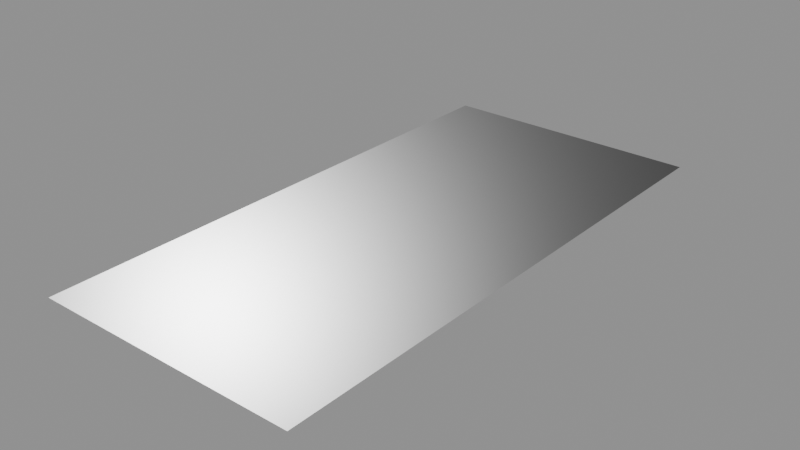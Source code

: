 # Source: decal.blend  (saved by Blender 5.0.119; exported with 4.5.12 LTS)
import bpy
from mathutils import Matrix  # noqa: F401  (used for matrix-valued properties, if any)

bpy.ops.wm.read_factory_settings(use_empty=True)
scene = bpy.context.scene
scene.name = 'Decal Asset'

# ---- images (referenced by path relative to the original .blend; pixels are not part of the script)
import os
ASSET_DIR = os.environ.get("B2B_ASSET_DIR", "")  # directory of the original .blend (textures are referenced by path, not embedded)
HERE = os.path.dirname(os.path.abspath(__file__))  # packed textures are extracted next to this script under _unpacked/

def load_image(name, relpath, width, height, colorspace="sRGB"):
    """Load a texture the original file referenced (path relative to the .blend, or extracted next to this script)."""
    p = next((c for c in (os.path.join(HERE, relpath), os.path.join(ASSET_DIR, relpath)) if relpath and os.path.exists(c)), "")
    if p:
        img = bpy.data.images.load(p, check_existing=True)
        img.name = name
    else:  # same state as the original file: an image datablock whose file is absent (Cycles renders it pink)
        img = bpy.data.images.new(name, width, height)
        img.source = "FILE"
        img.filepath = "//" + (relpath or name)
    img.colorspace_settings.name = colorspace
    return img
img_height_library_decal = load_image('height.LIBRARY_DECAL', 'ao_curv_height.png', 1024, 1024, 'Non-Color')
img_masks_library_decal = load_image('masks.LIBRARY_DECAL', 'masks.png', 1024, 1024, 'Non-Color')
img_normal_library_decal = load_image('normal.LIBRARY_DECAL', 'normal.png', 1024, 1024, 'Non-Color')
img_emission_library_decal = load_image('emission.LIBRARY_DECAL', 'emission.png', 1024, 1024, 'sRGB')

# ---- materials (node trees are filled in below, after node groups)
mat_library_decal = bpy.data.materials.new('LIBRARY_DECAL')
mat_library_decal.alpha_threshold = 0.0
mat_library_decal.use_backface_culling = True
mat_library_decal.use_backface_culling_lightprobe_volume = False
mat_library_decal.preview_render_type = 'FLAT'
mat_library_decal.roughness = 0.5

# ---- node groups
ng_simple_decal_group = bpy.data.node_groups.new('simple.decal_group', 'ShaderNodeTree')
_s = ng_simple_decal_group.interface.new_socket(name='Shader', in_out='OUTPUT', socket_type='NodeSocketShader')
ng_simple_decal_group.interface.new_panel('Decal Maps')
_s = ng_simple_decal_group.interface.new_socket(name='Masks Map', in_out='INPUT', socket_type='NodeSocketColor')
_s = ng_simple_decal_group.interface.new_socket(name='Normal Map', in_out='INPUT', socket_type='NodeSocketColor')
_s.default_value = (0.5, 0.5, 1.0, 1.0)
_s = ng_simple_decal_group.interface.new_socket(name='AO + Curvature + Height Map', in_out='INPUT', socket_type='NodeSocketColor')
_s.default_value = (0.8, 0.8, 0.8, 1.0)
_s = ng_simple_decal_group.interface.new_socket(name='Emission Map', in_out='INPUT', socket_type='NodeSocketColor')
ng_simple_decal_group.interface.new_panel('Decal Props')
_s = ng_simple_decal_group.interface.new_socket(name='AO Multiplier', in_out='INPUT', socket_type='NodeSocketFloat')
_s.subtype = 'FACTOR'
_s.default_value = 1.0
_s.min_value = 0.0
_s.max_value = 1.0
_s = ng_simple_decal_group.interface.new_socket(name='Curvature Multiplier', in_out='INPUT', socket_type='NodeSocketFloat')
_s.subtype = 'FACTOR'
_s.default_value = 0.5
_s.min_value = 0.0
_s.max_value = 1.0
_s = ng_simple_decal_group.interface.new_socket(name='Emission Multiplier', in_out='INPUT', socket_type='NodeSocketFloat')
_s.min_value = 0.0
ng_simple_decal_group.interface.new_panel('Material Base')
_s = ng_simple_decal_group.interface.new_socket(name='Material Base Color', in_out='INPUT', socket_type='NodeSocketColor')
_s.default_value = (0.222, 0.222, 0.222, 0.222)
_s = ng_simple_decal_group.interface.new_socket(name='Material Metallic', in_out='INPUT', socket_type='NodeSocketFloat')
_s.subtype = 'FACTOR'
_s.min_value = 0.0
_s.max_value = 1.0
_s = ng_simple_decal_group.interface.new_socket(name='Material Roughness', in_out='INPUT', socket_type='NodeSocketFloat')
_s.subtype = 'FACTOR'
_s.default_value = 0.25
_s.min_value = 0.0
_s.max_value = 1.0
_s = ng_simple_decal_group.interface.new_socket(name='Material IOR', in_out='INPUT', socket_type='NodeSocketFloat')
_s.min_value = 0.0
_s.max_value = 1000.0
_s = ng_simple_decal_group.interface.new_socket(name='Material Normal', in_out='INPUT', socket_type='NodeSocketVector')
_s.min_value = -1.0
_s.max_value = 1.0
_s.hide_value = True
ng_simple_decal_group.interface.new_panel('Material Emission')
_s = ng_simple_decal_group.interface.new_socket(name='Material Emission Color', in_out='INPUT', socket_type='NodeSocketColor')
_s = ng_simple_decal_group.interface.new_socket(name='Material Emission Strength', in_out='INPUT', socket_type='NodeSocketFloat')
_s.default_value = 1.0
_s.min_value = 0.0
_s.max_value = 1e+06
ng_simple_decal_group.interface.new_panel('Material Diffuse')
_s = ng_simple_decal_group.interface.new_socket(name='Material Diffuse Roughness', in_out='INPUT', socket_type='NodeSocketFloat')
_s.subtype = 'FACTOR'
_s.min_value = 0.0
_s.max_value = 1.0
ng_simple_decal_group.interface.new_panel('Material Subsurface')
_s = ng_simple_decal_group.interface.new_socket(name='Material Subsurface Weight', in_out='INPUT', socket_type='NodeSocketFloat')
_s.subtype = 'FACTOR'
_s.default_value = 1.0
_s.min_value = 0.0
_s.max_value = 1.0
_s = ng_simple_decal_group.interface.new_socket(name='Material Subsurface Radius', in_out='INPUT', socket_type='NodeSocketVector')
_s.default_value = (1.0, 0.2, 0.1)
_s.min_value = 0.0
_s.max_value = 100.0
_s = ng_simple_decal_group.interface.new_socket(name='Material Subsurface Scale', in_out='INPUT', socket_type='NodeSocketFloat')
_s.subtype = 'DISTANCE'
_s.min_value = 0.0
_s.max_value = 10.0
_s = ng_simple_decal_group.interface.new_socket(name='Material Subsurface IOR', in_out='INPUT', socket_type='NodeSocketFloat')
_s.subtype = 'FACTOR'
_s.default_value = 1.4
_s.min_value = 1.01
_s.max_value = 3.8
_s = ng_simple_decal_group.interface.new_socket(name='Material Subsurface Anisotropy', in_out='INPUT', socket_type='NodeSocketFloat')
_s.subtype = 'FACTOR'
_s.min_value = 0.0
_s.max_value = 1.0
ng_simple_decal_group.interface.new_panel('Material Specular')
_s = ng_simple_decal_group.interface.new_socket(name='Material Specular IOR Level', in_out='INPUT', socket_type='NodeSocketFloat')
_s.subtype = 'FACTOR'
_s.default_value = 0.5
_s.min_value = 0.0
_s.max_value = 1.0
_s = ng_simple_decal_group.interface.new_socket(name='Material Specular Tint', in_out='INPUT', socket_type='NodeSocketColor')
_s.default_value = (1.0, 1.0, 1.0, 1.0)
_s = ng_simple_decal_group.interface.new_socket(name='Material Anisotropic', in_out='INPUT', socket_type='NodeSocketFloat')
_s.subtype = 'FACTOR'
_s.min_value = 0.0
_s.max_value = 1.0
_s = ng_simple_decal_group.interface.new_socket(name='Material Anisotropic Rotation', in_out='INPUT', socket_type='NodeSocketFloat')
_s.subtype = 'FACTOR'
_s.min_value = 0.0
_s.max_value = 1.0
_s = ng_simple_decal_group.interface.new_socket(name='Material Tangent', in_out='INPUT', socket_type='NodeSocketVector')
_s.hide_value = True
ng_simple_decal_group.interface.new_panel('Material Transmission')
_s = ng_simple_decal_group.interface.new_socket(name='Material Transmission Weight', in_out='INPUT', socket_type='NodeSocketFloat')
_s.subtype = 'FACTOR'
_s.min_value = 0.0
_s.max_value = 1.0
ng_simple_decal_group.interface.new_panel('Material Coat')
_s = ng_simple_decal_group.interface.new_socket(name='Material Coat Weight', in_out='INPUT', socket_type='NodeSocketFloat')
_s.subtype = 'FACTOR'
_s.min_value = 0.0
_s.max_value = 1.0
_s = ng_simple_decal_group.interface.new_socket(name='Material Coat Roughness', in_out='INPUT', socket_type='NodeSocketFloat')
_s.subtype = 'FACTOR'
_s.default_value = 0.03
_s.min_value = 0.0
_s.max_value = 1.0
_s = ng_simple_decal_group.interface.new_socket(name='Material Coat IOR', in_out='INPUT', socket_type='NodeSocketFloat')
_s.default_value = 1.2
_s.min_value = 1.0
_s.max_value = 4.0
_s = ng_simple_decal_group.interface.new_socket(name='Material Coat Tint', in_out='INPUT', socket_type='NodeSocketColor')
_s.default_value = (1.0, 1.0, 1.0, 1.0)
_s = ng_simple_decal_group.interface.new_socket(name='Material Coat Normal', in_out='INPUT', socket_type='NodeSocketVector')
_s.hide_value = True
ng_simple_decal_group.interface.new_panel('Material Sheen')
_s = ng_simple_decal_group.interface.new_socket(name='Material Sheen Weight', in_out='INPUT', socket_type='NodeSocketFloat')
_s.subtype = 'FACTOR'
_s.min_value = 0.0
_s.max_value = 1.0
_s = ng_simple_decal_group.interface.new_socket(name='Material Sheen Roughness', in_out='INPUT', socket_type='NodeSocketFloat')
_s.subtype = 'FACTOR'
_s.default_value = 0.5
_s.min_value = 0.0
_s.max_value = 1.0
_s = ng_simple_decal_group.interface.new_socket(name='Material Sheen Tint', in_out='INPUT', socket_type='NodeSocketColor')
_s.default_value = (0.2, 0.2, 0.2, 1.0)
ng_simple_decal_group.interface.new_panel('Material Thin Film')
_s = ng_simple_decal_group.interface.new_socket(name='Material Thin Film Thickness', in_out='INPUT', socket_type='NodeSocketFloat')
_s.subtype = 'WAVELENGTH'
_s.min_value = 0.0
_s.max_value = 1e+05
_s = ng_simple_decal_group.interface.new_socket(name='Material Thin Film IOR', in_out='INPUT', socket_type='NodeSocketFloat')
_s.default_value = 1.33
_s.min_value = 1.0
_s.max_value = 1000.0
_N = ng_simple_decal_group.nodes; _L = ng_simple_decal_group.links
n0 = _N.new('NodeGroupOutput'); n0.name = 'Group Output'; n0.location = (1653, 361)
n1 = _N.new('NodeReroute'); n1.name = 'Reroute.019'; n1.location = (-373, 353)
n1.width = 12
n1.socket_idname = 'NodeSocketFloat'
n2 = _N.new('NodeReroute'); n2.name = 'Reroute.021'; n2.location = (-373, 364)
n2.width = 12
n3 = _N.new('NodeReroute'); n3.name = 'Reroute.020'; n3.location = (-374, 396)
n3.width = 12
n4 = _N.new('NodeReroute'); n4.name = 'Reroute.027'; n4.location = (-448, 311)
n4.width = 12
n5 = _N.new('NodeReroute'); n5.name = 'Reroute.017'; n5.location = (-640, 384)
n5.width = 12
n5.socket_idname = 'NodeSocketFloat'
n6 = _N.new('ShaderNodeMix'); n6.name = 'Mix'; n6.location = (-611, 404)
n6.hide = True
n6.data_type = 'RGBA'
n6.blend_type = 'MULTIPLY'
n7 = _N.new('NodeReroute'); n7.name = 'Reroute.002'; n7.location = (-664, 404)
n7.width = 12
n7.socket_idname = 'NodeSocketFloatFactor'
n8 = _N.new('NodeReroute'); n8.name = 'Reroute.015'; n8.location = (-412, 374)
n8.width = 12
n8.socket_idname = 'NodeSocketFloatFactor'
n9 = _N.new('ShaderNodeMix'); n9.name = 'Mix.001'; n9.location = (-278, 373)
n9.hide = True
n9.data_type = 'RGBA'
n9.blend_type = 'OVERLAY'
n10 = _N.new('ShaderNodeSeparateColor'); n10.name = 'Separate RGB.001'; n10.location = (-1111, 238)
n10.hide = True
n11 = _N.new('NodeReroute'); n11.name = 'Reroute.016'; n11.location = (-648, 181)
n11.width = 12
n11.socket_idname = 'NodeSocketFloat'
n12 = _N.new('ShaderNodeMix'); n12.name = 'Mix.003'; n12.location = (-267, 96)
n12.hide = True
n12.data_type = 'RGBA'
n12.blend_type = 'MULTIPLY'
n12.inputs[0].default_value = 1.0
n13 = _N.new('ShaderNodeNormalMap'); n13.name = 'Normal Map.001'; n13.location = (54, 240)
n13.hide = True
n14 = _N.new('ShaderNodeNormalMap'); n14.name = 'Normal Map'; n14.location = (52, 181)
n14.hide = True
n15 = _N.new('ShaderNodeVectorMath'); n15.name = 'Vector Math.002'; n15.location = (454, 281)
n15.hide = True
n16 = _N.new('ShaderNodeVectorMath'); n16.name = 'Vector Math'; n16.location = (222, 279)
n16.hide = True
n16.operation = 'SUBTRACT'
n17 = _N.new('ShaderNodeMix'); n17.name = 'Mix.004'; n17.location = (54, 69)
n17.hide = True
n17.data_type = 'RGBA'
n17.blend_type = 'ADD'
n17.inputs[0].default_value = 1.0
n18 = _N.new('ShaderNodeMix'); n18.name = 'Mix.005'; n18.location = (-263, 29)
n18.hide = True
n18.data_type = 'RGBA'
n18.blend_type = 'MULTIPLY'
n18.inputs[0].default_value = 1.0
n19 = _N.new('ShaderNodeMath'); n19.name = 'Math'; n19.location = (-896, 193)
n19.hide = True
n19.operation = 'POWER'
n19.inputs[1].default_value = 2.2
n19.inputs[2].default_value = 0.0
n20 = _N.new('ShaderNodeSeparateColor'); n20.name = 'Separate RGB'; n20.location = (-1118, 170)
n20.hide = True
n21 = _N.new('NodeReroute'); n21.name = 'Reroute.028'; n21.location = (-923, 146)
n21.width = 12
n21.socket_idname = 'NodeSocketFloat'
n22 = _N.new('NodeReroute'); n22.name = 'Reroute.025'; n22.location = (-670, 66)
n22.width = 12
n22.socket_idname = 'NodeSocketFloatFactor'
n23 = _N.new('ShaderNodeInvert'); n23.name = 'Invert.001'; n23.location = (-903, 137)
n23.hide = True
n24 = _N.new('NodeReroute'); n24.name = 'Reroute.024'; n24.location = (-672, 124)
n24.width = 12
n24.socket_idname = 'NodeSocketFloatFactor'
n25 = _N.new('NodeReroute'); n25.name = 'Reroute.014'; n25.location = (-410, 112)
n25.width = 12
n25.socket_idname = 'NodeSocketFloatFactor'
n26 = _N.new('NodeReroute'); n26.name = 'Reroute.018'; n26.location = (-372, 152)
n26.width = 12
n26.socket_idname = 'NodeSocketFloat'
n27 = _N.new('ShaderNodeMix'); n27.name = 'Mix.002'; n27.location = (-632, 67)
n27.hide = True
n27.data_type = 'RGBA'
n27.blend_type = 'ADD'
n27.clamp_result = True
n28 = _N.new('NodeReroute'); n28.name = 'Reroute.026'; n28.location = (-450, 58)
n28.width = 12
n29 = _N.new('NodeGroupInput'); n29.name = 'Group Input'; n29.location = (-1444, 243)
n29.width = 217
n30 = _N.new('ShaderNodeVectorMath'); n30.name = 'Material Normal'; n30.location = (633, 286)
n30.hide = True
n30.operation = 'NORMALIZE'
n31 = _N.new('NodeReroute'); n31.name = 'Material Coat Normal'; n31.location = (823, 28)
n31.width = 12
n31.socket_idname = 'NodeSocketVector'
n32 = _N.new('ShaderNodeBsdfPrincipled'); n32.name = 'Material'; n32.location = (1006, 444)
n32.width = 209
n32.distribution = 'GGX'
n32.subsurface_method = 'RANDOM_WALK_SKIN'
n32.inputs[28].default_value = 1.0
n33 = _N.new('NodeUndefined'); n33.name = 'Combine Bundle'; n33.location = (-1091, -441)
n33.hide = True
n34 = _N.new('NodeUndefined'); n34.name = 'Separate Bundle'; n34.location = (640, 80)
n34.hide = True
_L.new(n29.outputs[1], n14.inputs[1])
_L.new(n5.outputs[0], n6.inputs[7])
_L.new(n2.outputs[0], n9.inputs[6])
_L.new(n1.outputs[0], n9.inputs[7])
_L.new(n7.outputs[0], n6.inputs[0])
_L.new(n8.outputs[0], n9.inputs[0])
_L.new(n25.outputs[0], n8.inputs[0])
_L.new(n11.outputs[0], n5.inputs[0])
_L.new(n20.outputs[1], n26.inputs[0])
_L.new(n26.outputs[0], n1.inputs[0])
_L.new(n6.outputs[2], n3.inputs[0])
_L.new(n3.outputs[0], n2.inputs[0])
_L.new(n21.outputs[0], n19.inputs[0])
_L.new(n19.outputs[0], n11.inputs[0])
_L.new(n23.outputs[0], n27.inputs[7])
_L.new(n29.outputs[9], n27.inputs[6])
_L.new(n22.outputs[0], n27.inputs[0])
_L.new(n24.outputs[0], n22.inputs[0])
_L.new(n27.outputs[2], n28.inputs[0])
_L.new(n28.outputs[0], n4.inputs[0])
_L.new(n20.outputs[0], n21.inputs[0])
_L.new(n21.outputs[0], n23.inputs[1])
_L.new(n24.outputs[0], n7.inputs[0])
_L.new(n15.outputs[0], n30.inputs[0])
_L.new(n13.outputs[0], n16.inputs[1])
_L.new(n14.outputs[0], n15.inputs[1])
_L.new(n16.outputs[0], n15.inputs[0])
_L.new(n32.outputs[0], n0.inputs[0])
_L.new(n29.outputs[7], n6.inputs[6])
_L.new(n29.outputs[4], n24.inputs[0])
_L.new(n29.outputs[2], n20.inputs[0])
_L.new(n9.outputs[2], n32.inputs[0])
_L.new(n29.outputs[8], n32.inputs[1])
_L.new(n4.outputs[0], n32.inputs[2])
_L.new(n29.outputs[10], n32.inputs[3])
_L.new(n29.outputs[0], n10.inputs[0])
_L.new(n10.outputs[0], n32.inputs[4])
_L.new(n30.outputs[0], n32.inputs[5])
_L.new(n29.outputs[11], n16.inputs[0])
_L.new(n29.outputs[3], n12.inputs[6])
_L.new(n29.outputs[6], n12.inputs[7])
_L.new(n29.outputs[12], n18.inputs[6])
_L.new(n18.outputs[2], n17.inputs[7])
_L.new(n12.outputs[2], n17.inputs[6])
_L.new(n17.outputs[2], n32.inputs[27])
_L.new(n29.outputs[5], n25.inputs[0])
_L.new(n29.outputs[13], n18.inputs[7])
_L.new(n30.outputs[0], n32.inputs[23])
_L.new(n29.outputs[14], n33.inputs[0])
_L.new(n29.outputs[15], n33.inputs[1])
_L.new(n29.outputs[16], n33.inputs[2])
_L.new(n29.outputs[17], n33.inputs[3])
_L.new(n29.outputs[18], n33.inputs[4])
_L.new(n29.outputs[19], n33.inputs[5])
_L.new(n29.outputs[20], n33.inputs[6])
_L.new(n29.outputs[21], n33.inputs[7])
_L.new(n29.outputs[22], n33.inputs[8])
_L.new(n29.outputs[23], n33.inputs[9])
_L.new(n29.outputs[24], n33.inputs[10])
_L.new(n29.outputs[25], n33.inputs[11])
_L.new(n29.outputs[26], n33.inputs[12])
_L.new(n29.outputs[27], n33.inputs[13])
_L.new(n29.outputs[28], n33.inputs[14])
_L.new(n29.outputs[29], n33.inputs[15])
_L.new(n29.outputs[30], n33.inputs[16])
_L.new(n29.outputs[31], n33.inputs[17])
_L.new(n29.outputs[32], n33.inputs[18])
_L.new(n29.outputs[33], n33.inputs[19])
_L.new(n29.outputs[34], n33.inputs[20])
_L.new(n29.outputs[35], n33.inputs[21])
_L.new(n33.outputs[0], n34.inputs[0])
_L.new(n34.outputs[16], n31.inputs[0])
_L.new(n34.outputs[0], n32.inputs[7])
_L.new(n34.outputs[1], n32.inputs[8])
_L.new(n34.outputs[2], n32.inputs[9])
_L.new(n34.outputs[3], n32.inputs[10])
_L.new(n34.outputs[4], n32.inputs[11])
_L.new(n34.outputs[5], n32.inputs[12])
_L.new(n34.outputs[6], n32.inputs[13])
_L.new(n34.outputs[7], n32.inputs[14])
_L.new(n34.outputs[8], n32.inputs[15])
_L.new(n34.outputs[9], n32.inputs[16])
_L.new(n34.outputs[10], n32.inputs[17])
_L.new(n34.outputs[11], n32.inputs[18])
_L.new(n34.outputs[12], n32.inputs[19])
_L.new(n34.outputs[13], n32.inputs[20])
_L.new(n34.outputs[14], n32.inputs[21])
_L.new(n34.outputs[15], n32.inputs[22])
_L.new(n34.outputs[17], n32.inputs[24])
_L.new(n34.outputs[18], n32.inputs[25])
_L.new(n34.outputs[19], n32.inputs[26])
_L.new(n34.outputs[20], n32.inputs[29])
_L.new(n34.outputs[21], n32.inputs[30])
n0.is_active_output = True
ng_parallax_library_decal = bpy.data.node_groups.new('parallax.LIBRARY_DECAL', 'ShaderNodeTree')
_s = ng_parallax_library_decal.interface.new_socket(name='UV', in_out='OUTPUT', socket_type='NodeSocketVector')
_s.min_value = 0.0
_s.max_value = 0.0
_s = ng_parallax_library_decal.interface.new_socket(name='Steps', in_out='INPUT', socket_type='NodeSocketInt')
_s.default_value = 9
_s.min_value = 3
_s.max_value = 32
_s = ng_parallax_library_decal.interface.new_socket(name='UV', in_out='INPUT', socket_type='NodeSocketVector')
_s.default_value = (0.5, 0.5, 0.5)
_s.min_value = -1e+04
_s.max_value = 1e+04
_s.description = 'Vector, point, or normal which will be used for conversion between spaces'
_s = ng_parallax_library_decal.interface.new_socket(name='Amount', in_out='INPUT', socket_type='NodeSocketFloat')
_s.default_value = 0.1
_s.min_value = 0.0
_N = ng_parallax_library_decal.nodes; _L = ng_parallax_library_decal.links
n0 = _N.new('ShaderNodeVectorMath'); n0.name = 'Vector Math.002'; n0.location = (5420, -380)
n0.width = 109
n0.hide = True
n0.operation = 'DOT_PRODUCT'
n1 = _N.new('ShaderNodeVectorMath'); n1.name = 'Vector Math.001'; n1.location = (5420, -340)
n1.width = 110
n1.hide = True
n1.operation = 'DOT_PRODUCT'
n2 = _N.new('ShaderNodeVectorMath'); n2.name = 'Vector Math'; n2.location = (5420, -300)
n2.width = 109
n2.hide = True
n2.operation = 'DOT_PRODUCT'
n3 = _N.new('ShaderNodeMath'); n3.name = 'Math'; n3.location = (5500, -940)
n3.hide = True
n3.operation = 'MULTIPLY'
n3.inputs[1].default_value = -0.5
n3.inputs[2].default_value = 0.0
n4 = _N.new('ShaderNodeMath'); n4.name = 'Math.001'; n4.location = (5240, -940)
n4.hide = True
n4.operation = 'SUBTRACT'
n4.inputs[0].default_value = 0.0
n4.inputs[2].default_value = 0.0
n5 = _N.new('NodeGroupOutput'); n5.name = 'Group Output'; n5.location = (6513, -702)
n6 = _N.new('ShaderNodeCameraData'); n6.name = 'Camera Data.001'; n6.location = (5120, -360)
n6.width = 120
n7 = _N.new('ShaderNodeVectorTransform'); n7.name = 'Vector Transform.001'; n7.location = (4780, -100)
n7.convert_to = 'CAMERA'
n8 = _N.new('ShaderNodeNewGeometry'); n8.name = 'Geometry'; n8.location = (4580, -280)
n9 = _N.new('ShaderNodeVectorMath'); n9.name = 'Vector Math.003'; n9.location = (4960, -100)
n9.operation = 'CROSS_PRODUCT'
n10 = _N.new('ShaderNodeVectorTransform'); n10.name = 'Vector Transform'; n10.location = (4760, -280)
n10.width = 160
n10.convert_to = 'CAMERA'
n11 = _N.new('ShaderNodeVectorMath'); n11.name = 'Vector Math.004'; n11.location = (5140, -100)
n11.operation = 'NORMALIZE'
n12 = _N.new('ShaderNodeCombineXYZ'); n12.name = 'Combine XYZ.001'; n12.location = (5580, -300)
n13 = _N.new('GeometryNodeRepeatInput'); n13.name = 'Repeat Input'; n13.location = (4852, -681)
n14 = _N.new('GeometryNodeRepeatOutput'); n14.name = 'Repeat Output'; n14.location = (6309, -699)
n14.repeat_items.clear()
_it = n14.repeat_items.new('VECTOR', 'UV')
n15 = _N.new('ShaderNodeMath'); n15.name = 'Math.002'; n15.location = (4860, -940)
n15.hide = True
n15.operation = 'DIVIDE'
n15.inputs[0].default_value = 9.0
n16 = _N.new('ShaderNodeMath'); n16.name = 'Math.003'; n16.location = (5080, -940)
n16.width = 100
n16.hide = True
n16.operation = 'MULTIPLY'
n17 = _N.new('ShaderNodeMath'); n17.name = 'Math.004'; n17.location = (5740, -580)
n17.width = 120
n17.inputs[2].default_value = 0.0
n18 = _N.new('ShaderNodeMath'); n18.name = 'Math.005'; n18.location = (5580, -580)
n18.width = 120
n18.operation = 'MULTIPLY'
n18.inputs[2].default_value = 0.0
n19 = _N.new('ShaderNodeSeparateColor'); n19.name = 'Separate RGB'; n19.location = (5400, -580)
n20 = _N.new('ShaderNodeVectorMath'); n20.name = 'Vector Math.005'; n20.location = (6111, -680)
n21 = _N.new('ShaderNodeTexImage'); n21.name = 'height.LIBRARY_DECAL'; n21.location = (5092, -594)
n21.label = 'HEIGHT'
n21.width = 280
n21.image = img_height_library_decal
n22 = _N.new('ShaderNodeVectorMath'); n22.name = 'Vector Math.006'; n22.location = (5920, -620)
n22.operation = 'MULTIPLY'
n23 = _N.new('NodeGroupInput'); n23.name = 'Group Input.004'; n23.location = (4570, -757)
n24 = _N.new('ShaderNodeTangent'); n24.name = 'Tangent'; n24.location = (4580, -100)
n24.direction_type = 'UV_MAP'
n13.pair_with_output(n14)
_L.new(n6.outputs[0], n2.inputs[1])
_L.new(n6.outputs[0], n1.inputs[1])
_L.new(n6.outputs[0], n0.inputs[1])
_L.new(n8.outputs[1], n10.inputs[0])
_L.new(n7.outputs[0], n9.inputs[0])
_L.new(n10.outputs[0], n9.inputs[1])
_L.new(n7.outputs[0], n2.inputs[0])
_L.new(n11.outputs[0], n1.inputs[0])
_L.new(n10.outputs[0], n0.inputs[0])
_L.new(n4.outputs[0], n3.inputs[0])
_L.new(n9.outputs[0], n11.inputs[0])
_L.new(n2.outputs[1], n12.inputs[0])
_L.new(n1.outputs[1], n12.inputs[1])
_L.new(n0.outputs[1], n12.inputs[2])
_L.new(n14.outputs[0], n5.inputs[0])
_L.new(n15.outputs[0], n16.inputs[1])
_L.new(n16.outputs[0], n4.inputs[1])
_L.new(n18.outputs[0], n17.inputs[0])
_L.new(n19.outputs[2], n18.inputs[0])
_L.new(n21.outputs[0], n19.inputs[0])
_L.new(n17.outputs[0], n22.inputs[0])
_L.new(n22.outputs[0], n20.inputs[0])
_L.new(n13.outputs[1], n20.inputs[1])
_L.new(n13.outputs[1], n21.inputs[0])
_L.new(n20.outputs[0], n14.inputs[0])
_L.new(n12.outputs[0], n22.inputs[1])
_L.new(n4.outputs[0], n18.inputs[1])
_L.new(n3.outputs[0], n17.inputs[1])
_L.new(n23.outputs[1], n13.inputs[1])
_L.new(n23.outputs[2], n16.inputs[0])
_L.new(n23.outputs[0], n13.inputs[0])
_L.new(n23.outputs[0], n15.inputs[1])
_L.new(n24.outputs[0], n7.inputs[0])
n5.is_active_output = True

# ---- material node trees
mat_library_decal.use_nodes = True; mat_library_decal.node_tree.nodes.clear()
_N = mat_library_decal.node_tree.nodes; _L = mat_library_decal.node_tree.links
n0 = _N.new('ShaderNodeTexImage'); n0.name = 'masks.LIBRARY_DECAL'; n0.location = (-300, 260)
n0.label = 'MASKS'
n0.width = 301
n0.hide = True
n0.image = img_masks_library_decal
n1 = _N.new('ShaderNodeTexImage'); n1.name = 'normal.LIBRARY_DECAL'; n1.location = (-300, 220)
n1.label = 'NORMAL'
n1.width = 295
n1.hide = True
n1.image = img_normal_library_decal
n2 = _N.new('ShaderNodeTexImage'); n2.name = 'ao_curv_height.LIBRARY_DECAL'; n2.location = (-300, 180)
n2.label = 'AO_CURV_HEIGHT'
n2.width = 300
n2.hide = True
n2.image = img_height_library_decal
n3 = _N.new('ShaderNodeTexImage'); n3.name = 'emission.LIBRARY_DECAL'; n3.location = (-300, 140)
n3.label = 'EMISSION'
n3.width = 298
n3.hide = True
n3.image = img_emission_library_decal
n4 = _N.new('ShaderNodeNormalMap'); n4.name = 'Detail Normal'; n4.location = (-154, -19)
n4.label = 'DETAIL NORMAL'
n4.hide = True
n5 = _N.new('ShaderNodeOutputMaterial'); n5.name = 'Material Output'; n5.location = (632, 303)
n6 = _N.new('ShaderNodeGroup'); n6.name = 'simple.LIBRARY_DECAL'; n6.location = (231, 282)
n6.label = 'Simple Decal Group'
n6.width = 270
n6.node_tree = ng_simple_decal_group
n6.inputs[4].default_value = 1.0
n6.inputs[5].default_value = 0.5
n6.inputs[6].default_value = 0.0
n6.inputs[7].default_value = (0.222, 0.222, 0.222, 1.0)
n6.inputs[8].default_value = 1.0
n6.inputs[9].default_value = 0.25
n6.inputs[10].default_value = 1.45
n6.inputs[12].default_value = (0.0, 0.0, 0.0, 1.0)
n6.inputs[13].default_value = 1.0
n6.inputs[14].default_value = 0.0
n6.inputs[15].default_value = 1.0
n6.inputs[16].default_value = (1.0, 0.2, 0.1)
n6.inputs[17].default_value = 0.0
n6.inputs[18].default_value = 1.4
n6.inputs[19].default_value = 0.0
n6.inputs[20].default_value = 0.5
n6.inputs[21].default_value = (1.0, 1.0, 1.0, 1.0)
n6.inputs[22].default_value = 0.0
n6.inputs[23].default_value = 0.0
n6.inputs[24].default_value = (0.0, 0.0, 0.0)
n6.inputs[25].default_value = 0.0
n6.inputs[26].default_value = 0.0
n6.inputs[27].default_value = 0.03
n6.inputs[28].default_value = 1.2
n6.inputs[29].default_value = (1.0, 1.0, 1.0, 1.0)
n6.inputs[30].default_value = (0.0, 0.0, 0.0)
n6.inputs[31].default_value = 0.0
n6.inputs[32].default_value = 0.5
n6.inputs[33].default_value = (0.2, 0.2, 0.2, 1.0)
n6.inputs[34].default_value = 0.0
n6.inputs[35].default_value = 1.33
n7 = _N.new('ShaderNodeGroup'); n7.name = 'parallax.LIBRARY_DECAL'; n7.location = (-752, 206)
n7.label = 'Parallax Group'
n7.width = 260
n7.node_tree = ng_parallax_library_decal
n7.inputs[0].default_value = 9
n7.inputs[2].default_value = 0.1
n8 = _N.new('ShaderNodeUVMap'); n8.name = 'UV Map'; n8.location = (-1037, 144)
n9 = _N.new('NodeReroute'); n9.name = 'Reroute'; n9.location = (-388, 174)
n9.width = 12
n9.socket_idname = 'NodeSocketVector'
_L.new(n1.outputs[0], n6.inputs[1])
_L.new(n6.outputs[0], n5.inputs[0])
_L.new(n2.outputs[0], n6.inputs[2])
_L.new(n9.outputs[0], n2.inputs[0])
_L.new(n9.outputs[0], n1.inputs[0])
_L.new(n0.outputs[0], n6.inputs[0])
_L.new(n9.outputs[0], n0.inputs[0])
_L.new(n9.outputs[0], n3.inputs[0])
_L.new(n3.outputs[0], n6.inputs[3])
_L.new(n4.outputs[0], n6.inputs[11])
_L.new(n8.outputs[0], n7.inputs[1])
_L.new(n7.outputs[0], n9.inputs[0])
n5.is_active_output = True

# ---- meshes
me_library_decal = bpy.data.meshes.new('LIBRARY_DECAL')
me_library_decal.from_pydata([(-0.124, -0.2564, 0.0), (0.124, -0.2564, 0.0), (0.124, 0.2564, 0.0), (-0.124, 0.2564, 0.0)], [], [(0, 1, 2, 3)])
_uv = me_library_decal.uv_layers.new(name='Float2')
_uv.uv.foreach_set('vector', [0.0, 0.0, 1.0, 0.0, 1.0, 1.0, 0.0, 1.0])
me_library_decal.materials.append(mat_library_decal)
me_library_decal.update()

# ---- objects
ob_library_decal = bpy.data.objects.new('LIBRARY_DECAL', me_library_decal)

# ---- transforms, parenting, visibility, modifiers, constraints
ob_library_decal.location = (0.0, 0.0, 0.0)
ob_library_decal.visible_diffuse = False
ob_library_decal.visible_shadow = False
_m = ob_library_decal.modifiers.new('Displace', 'DISPLACE')
_m.mid_level = 0.9999
_m = ob_library_decal.modifiers.new('NormalTransfer', 'DATA_TRANSFER')
_m.use_loop_data = True
_m.data_types_loops = {'CUSTOM_NORMAL'}
_m.loop_mapping = 'POLYINTERP_LNORPROJ'

# ---- collection membership
scene.collection.objects.link(ob_library_decal)

# ---- scene / render settings (as saved in the file)
scene.frame_start = 1; scene.frame_end = 250; scene.frame_set(1)
scene.render.engine = 'BLENDER_EEVEE_NEXT'
scene.render.image_settings.exr_codec = 'NONE'
scene.render.use_bake_clear = False
scene.render.bake_margin = 0
scene.render.bake_bias = 0.0
scene.render.bake_samples = 0
scene.render.simplify_subdivision_render = 0
scene.render.simplify_child_particles_render = 0.0
scene.eevee.use_volume_custom_range = False
scene.eevee.gtao_distance = 0.0
scene.eevee.use_fast_gi = False
scene.view_settings.white_balance_temperature = 0.0
scene.view_settings.white_balance_tint = 0.0
scene.view_settings.white_balance_whitepoint = (2.97, 0.5193, -0.0414)
bpy.context.view_layer.update()

# ---- added for rendering (the .blend has no active camera and no usable light): camera, sun + grey world if the file has none
cam_auto = bpy.data.cameras.new('AutoCamera')
cam_auto.lens = 50.0
cam_auto.sensor_width = 36.0
cam_auto.clip_end = 1000.0
ob_auto_camera = bpy.data.objects.new('AutoCamera', cam_auto)
scene.collection.objects.link(ob_auto_camera)
ob_auto_camera.location = (0.526987, -0.632384, 0.421689)
ob_auto_camera.rotation_euler = (1.09748, -7.21219e-08, 0.694738)
scene.camera = ob_auto_camera
light_auto_sun = bpy.data.lights.new('AutoSun', 'SUN')
light_auto_sun.energy = 3.0
light_auto_sun.angle = 0.0523599
ob_auto_sun = bpy.data.objects.new('AutoSun', light_auto_sun)
scene.collection.objects.link(ob_auto_sun)
ob_auto_sun.rotation_euler = (0.872665, 0.174533, 0.523599)
if scene.world is None:
    world_auto = bpy.data.worlds.new('AutoWorld')
    world_auto.color = (0.3, 0.3, 0.3)
    scene.world = world_auto
bpy.context.view_layer.update()
